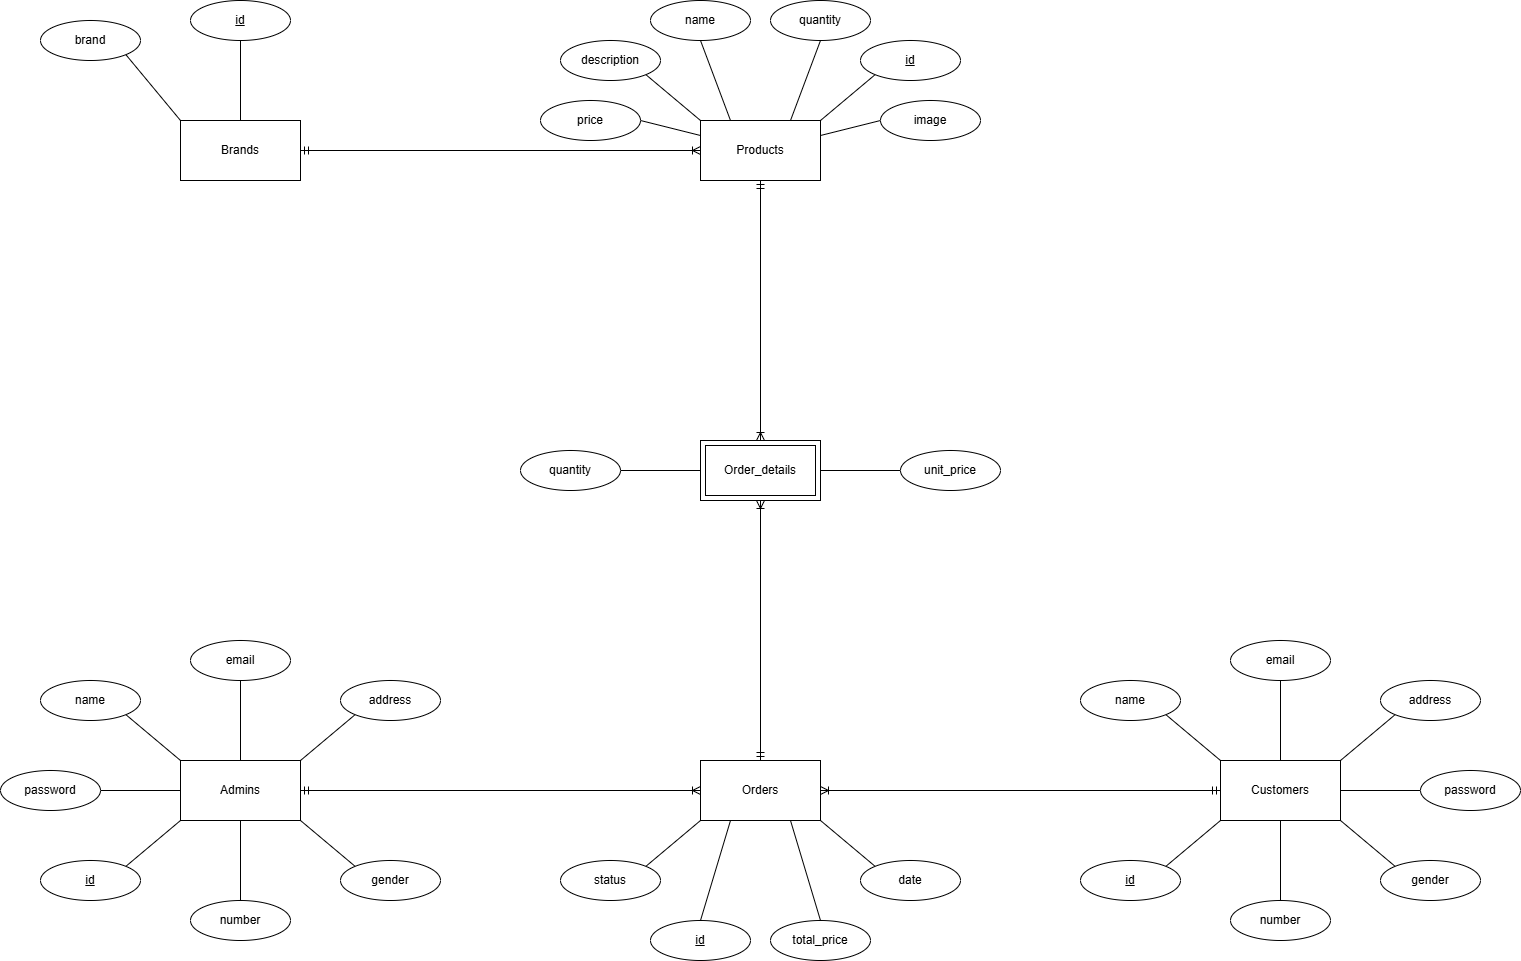

The diagram above was exported from draw.io. Its source (the exported page's mxGraphModel, read from the mxfile embedded in the PNG):
<mxGraphModel dx="3038" dy="866" grid="1" gridSize="10" guides="1" tooltips="1" connect="1" arrows="1" fold="1" page="1" pageScale="1" pageWidth="827" pageHeight="1169" math="0" shadow="0">
  <root>
    <mxCell id="0" />
    <mxCell id="1" parent="0" />
    <mxCell id="42Q2wdAsSMpNTOJVahN3-41" edge="1" parent="1" source="42Q2wdAsSMpNTOJVahN3-8" style="edgeStyle=orthogonalEdgeStyle;rounded=0;orthogonalLoop=1;jettySize=auto;html=1;exitX=0.5;exitY=1;exitDx=0;exitDy=0;entryX=0.5;entryY=0;entryDx=0;entryDy=0;endArrow=ERoneToMany;endFill=0;startArrow=ERmandOne;startFill=0;" target="42Q2wdAsSMpNTOJVahN3-11">
      <mxGeometry relative="1" as="geometry" />
    </mxCell>
    <mxCell id="42Q2wdAsSMpNTOJVahN3-8" parent="1" style="rounded=0;whiteSpace=wrap;html=1;" value="Products" vertex="1">
      <mxGeometry height="60" width="120" x="-200" y="160" as="geometry" />
    </mxCell>
    <mxCell id="42Q2wdAsSMpNTOJVahN3-32" edge="1" parent="1" source="42Q2wdAsSMpNTOJVahN3-9" style="edgeStyle=orthogonalEdgeStyle;rounded=0;orthogonalLoop=1;jettySize=auto;html=1;exitX=1;exitY=0.5;exitDx=0;exitDy=0;entryX=0;entryY=0.5;entryDx=0;entryDy=0;endArrow=ERoneToMany;endFill=0;startArrow=ERmandOne;startFill=0;" target="42Q2wdAsSMpNTOJVahN3-8">
      <mxGeometry relative="1" as="geometry" />
    </mxCell>
    <mxCell id="42Q2wdAsSMpNTOJVahN3-9" parent="1" style="rounded=0;whiteSpace=wrap;html=1;" value="Brands" vertex="1">
      <mxGeometry height="60" width="120" x="-720" y="160" as="geometry" />
    </mxCell>
    <mxCell id="42Q2wdAsSMpNTOJVahN3-45" edge="1" parent="1" source="42Q2wdAsSMpNTOJVahN3-11" style="rounded=0;orthogonalLoop=1;jettySize=auto;html=1;exitX=1;exitY=0.5;exitDx=0;exitDy=0;entryX=0;entryY=0.5;entryDx=0;entryDy=0;endArrow=none;endFill=0;" target="42Q2wdAsSMpNTOJVahN3-44">
      <mxGeometry relative="1" as="geometry" />
    </mxCell>
    <mxCell id="42Q2wdAsSMpNTOJVahN3-46" edge="1" parent="1" source="42Q2wdAsSMpNTOJVahN3-11" style="edgeStyle=orthogonalEdgeStyle;rounded=0;orthogonalLoop=1;jettySize=auto;html=1;exitX=0.5;exitY=1;exitDx=0;exitDy=0;entryX=0.5;entryY=0;entryDx=0;entryDy=0;endArrow=ERmandOne;endFill=0;startArrow=ERoneToMany;startFill=0;" target="42Q2wdAsSMpNTOJVahN3-12">
      <mxGeometry relative="1" as="geometry">
        <mxPoint x="-140.00000000000045" y="660" as="sourcePoint" />
      </mxGeometry>
    </mxCell>
    <mxCell id="42Q2wdAsSMpNTOJVahN3-11" parent="1" style="shape=ext;margin=3;double=1;whiteSpace=wrap;html=1;align=center;" value="Order_details" vertex="1">
      <mxGeometry height="60" width="120" x="-200" y="480" as="geometry" />
    </mxCell>
    <mxCell id="42Q2wdAsSMpNTOJVahN3-48" edge="1" parent="1" source="42Q2wdAsSMpNTOJVahN3-12" style="rounded=0;orthogonalLoop=1;jettySize=auto;html=1;exitX=0.25;exitY=1;exitDx=0;exitDy=0;entryX=0.5;entryY=0;entryDx=0;entryDy=0;endArrow=none;endFill=0;" target="42Q2wdAsSMpNTOJVahN3-47">
      <mxGeometry relative="1" as="geometry" />
    </mxCell>
    <mxCell id="42Q2wdAsSMpNTOJVahN3-50" edge="1" parent="1" source="42Q2wdAsSMpNTOJVahN3-12" style="rounded=0;orthogonalLoop=1;jettySize=auto;html=1;exitX=0.75;exitY=1;exitDx=0;exitDy=0;entryX=0.5;entryY=0;entryDx=0;entryDy=0;endArrow=none;endFill=0;" target="42Q2wdAsSMpNTOJVahN3-49">
      <mxGeometry relative="1" as="geometry" />
    </mxCell>
    <mxCell id="42Q2wdAsSMpNTOJVahN3-52" edge="1" parent="1" source="42Q2wdAsSMpNTOJVahN3-12" style="rounded=0;orthogonalLoop=1;jettySize=auto;html=1;exitX=1;exitY=1;exitDx=0;exitDy=0;entryX=0;entryY=0;entryDx=0;entryDy=0;endArrow=none;endFill=0;" target="42Q2wdAsSMpNTOJVahN3-51">
      <mxGeometry relative="1" as="geometry" />
    </mxCell>
    <mxCell id="42Q2wdAsSMpNTOJVahN3-55" edge="1" parent="1" source="42Q2wdAsSMpNTOJVahN3-12" style="edgeStyle=orthogonalEdgeStyle;rounded=0;orthogonalLoop=1;jettySize=auto;html=1;exitX=1;exitY=0.5;exitDx=0;exitDy=0;entryX=0;entryY=0.5;entryDx=0;entryDy=0;endArrow=ERmandOne;endFill=0;startArrow=ERoneToMany;startFill=0;" target="42Q2wdAsSMpNTOJVahN3-13">
      <mxGeometry relative="1" as="geometry" />
    </mxCell>
    <mxCell id="42Q2wdAsSMpNTOJVahN3-12" parent="1" style="whiteSpace=wrap;html=1;align=center;" value="Orders" vertex="1">
      <mxGeometry height="60" width="120" x="-200" y="800" as="geometry" />
    </mxCell>
    <mxCell id="42Q2wdAsSMpNTOJVahN3-70" edge="1" parent="1" source="42Q2wdAsSMpNTOJVahN3-13" style="edgeStyle=orthogonalEdgeStyle;rounded=0;orthogonalLoop=1;jettySize=auto;html=1;exitX=0.5;exitY=1;exitDx=0;exitDy=0;entryX=0.5;entryY=0;entryDx=0;entryDy=0;endArrow=none;endFill=0;" target="42Q2wdAsSMpNTOJVahN3-69">
      <mxGeometry relative="1" as="geometry" />
    </mxCell>
    <mxCell id="42Q2wdAsSMpNTOJVahN3-13" parent="1" style="whiteSpace=wrap;html=1;align=center;" value="Customers" vertex="1">
      <mxGeometry height="60" width="120" x="320" y="800" as="geometry" />
    </mxCell>
    <mxCell id="42Q2wdAsSMpNTOJVahN3-25" edge="1" parent="1" source="42Q2wdAsSMpNTOJVahN3-16" style="rounded=0;orthogonalLoop=1;jettySize=auto;html=1;exitX=0.5;exitY=1;exitDx=0;exitDy=0;entryX=0.25;entryY=0;entryDx=0;entryDy=0;endArrow=none;endFill=0;" target="42Q2wdAsSMpNTOJVahN3-8">
      <mxGeometry relative="1" as="geometry" />
    </mxCell>
    <mxCell id="42Q2wdAsSMpNTOJVahN3-16" parent="1" style="ellipse;whiteSpace=wrap;html=1;align=center;" value="name" vertex="1">
      <mxGeometry height="40" width="100" x="-250" y="40" as="geometry" />
    </mxCell>
    <mxCell id="42Q2wdAsSMpNTOJVahN3-26" edge="1" parent="1" source="42Q2wdAsSMpNTOJVahN3-17" style="rounded=0;orthogonalLoop=1;jettySize=auto;html=1;exitX=0;exitY=1;exitDx=0;exitDy=0;entryX=1;entryY=0;entryDx=0;entryDy=0;endArrow=none;endFill=0;" target="42Q2wdAsSMpNTOJVahN3-8">
      <mxGeometry relative="1" as="geometry" />
    </mxCell>
    <mxCell id="42Q2wdAsSMpNTOJVahN3-17" parent="1" style="ellipse;whiteSpace=wrap;html=1;align=center;fontStyle=4;" value="id" vertex="1">
      <mxGeometry height="40" width="100" x="-40" y="80" as="geometry" />
    </mxCell>
    <mxCell id="42Q2wdAsSMpNTOJVahN3-24" edge="1" parent="1" source="42Q2wdAsSMpNTOJVahN3-18" style="rounded=0;orthogonalLoop=1;jettySize=auto;html=1;exitX=1;exitY=1;exitDx=0;exitDy=0;entryX=0;entryY=0;entryDx=0;entryDy=0;endArrow=none;endFill=0;" target="42Q2wdAsSMpNTOJVahN3-8">
      <mxGeometry relative="1" as="geometry" />
    </mxCell>
    <mxCell id="42Q2wdAsSMpNTOJVahN3-18" parent="1" style="ellipse;whiteSpace=wrap;html=1;align=center;" value="description" vertex="1">
      <mxGeometry height="40" width="100" x="-340" y="80" as="geometry" />
    </mxCell>
    <mxCell id="42Q2wdAsSMpNTOJVahN3-23" edge="1" parent="1" source="42Q2wdAsSMpNTOJVahN3-19" style="rounded=0;orthogonalLoop=1;jettySize=auto;html=1;exitX=1;exitY=0.5;exitDx=0;exitDy=0;entryX=0;entryY=0.25;entryDx=0;entryDy=0;endArrow=none;endFill=0;" target="42Q2wdAsSMpNTOJVahN3-8">
      <mxGeometry relative="1" as="geometry" />
    </mxCell>
    <mxCell id="42Q2wdAsSMpNTOJVahN3-19" parent="1" style="ellipse;whiteSpace=wrap;html=1;align=center;" value="price" vertex="1">
      <mxGeometry height="40" width="100" x="-360" y="140" as="geometry" />
    </mxCell>
    <mxCell id="42Q2wdAsSMpNTOJVahN3-21" edge="1" parent="1" source="42Q2wdAsSMpNTOJVahN3-20" style="rounded=0;orthogonalLoop=1;jettySize=auto;html=1;exitX=0;exitY=0.5;exitDx=0;exitDy=0;entryX=1;entryY=0.25;entryDx=0;entryDy=0;endArrow=none;endFill=0;" target="42Q2wdAsSMpNTOJVahN3-8">
      <mxGeometry relative="1" as="geometry" />
    </mxCell>
    <mxCell id="42Q2wdAsSMpNTOJVahN3-20" parent="1" style="ellipse;whiteSpace=wrap;html=1;align=center;" value="image" vertex="1">
      <mxGeometry height="40" width="100" x="-20" y="140" as="geometry" />
    </mxCell>
    <mxCell id="42Q2wdAsSMpNTOJVahN3-35" edge="1" parent="1" source="42Q2wdAsSMpNTOJVahN3-33" style="rounded=0;orthogonalLoop=1;jettySize=auto;html=1;exitX=0.5;exitY=1;exitDx=0;exitDy=0;entryX=0.5;entryY=0;entryDx=0;entryDy=0;endArrow=none;endFill=0;" target="42Q2wdAsSMpNTOJVahN3-9">
      <mxGeometry relative="1" as="geometry" />
    </mxCell>
    <mxCell id="42Q2wdAsSMpNTOJVahN3-33" parent="1" style="ellipse;whiteSpace=wrap;html=1;align=center;fontStyle=4;" value="id" vertex="1">
      <mxGeometry height="40" width="100" x="-710" y="40" as="geometry" />
    </mxCell>
    <mxCell id="42Q2wdAsSMpNTOJVahN3-36" edge="1" parent="1" source="42Q2wdAsSMpNTOJVahN3-34" style="rounded=0;orthogonalLoop=1;jettySize=auto;html=1;exitX=1;exitY=1;exitDx=0;exitDy=0;entryX=0;entryY=0;entryDx=0;entryDy=0;endArrow=none;endFill=0;" target="42Q2wdAsSMpNTOJVahN3-9">
      <mxGeometry relative="1" as="geometry" />
    </mxCell>
    <mxCell id="42Q2wdAsSMpNTOJVahN3-34" parent="1" style="ellipse;whiteSpace=wrap;html=1;align=center;" value="brand" vertex="1">
      <mxGeometry height="40" width="100" x="-860" y="60" as="geometry" />
    </mxCell>
    <mxCell id="42Q2wdAsSMpNTOJVahN3-43" edge="1" parent="1" source="42Q2wdAsSMpNTOJVahN3-42" style="rounded=0;orthogonalLoop=1;jettySize=auto;html=1;exitX=1;exitY=0.5;exitDx=0;exitDy=0;entryX=0;entryY=0.5;entryDx=0;entryDy=0;endArrow=none;endFill=0;" target="42Q2wdAsSMpNTOJVahN3-11">
      <mxGeometry relative="1" as="geometry" />
    </mxCell>
    <mxCell id="42Q2wdAsSMpNTOJVahN3-42" parent="1" style="ellipse;whiteSpace=wrap;html=1;align=center;" value="quantity" vertex="1">
      <mxGeometry height="40" width="100" x="-380" y="490" as="geometry" />
    </mxCell>
    <mxCell id="42Q2wdAsSMpNTOJVahN3-44" parent="1" style="ellipse;whiteSpace=wrap;html=1;align=center;" value="unit_price" vertex="1">
      <mxGeometry height="40" width="100" y="490" as="geometry" />
    </mxCell>
    <mxCell id="42Q2wdAsSMpNTOJVahN3-47" parent="1" style="ellipse;whiteSpace=wrap;html=1;align=center;fontStyle=4;" value="id" vertex="1">
      <mxGeometry height="40" width="100" x="-250" y="960" as="geometry" />
    </mxCell>
    <mxCell id="42Q2wdAsSMpNTOJVahN3-49" parent="1" style="ellipse;whiteSpace=wrap;html=1;align=center;" value="total_price" vertex="1">
      <mxGeometry height="40" width="100" x="-130" y="960" as="geometry" />
    </mxCell>
    <mxCell id="42Q2wdAsSMpNTOJVahN3-51" parent="1" style="ellipse;whiteSpace=wrap;html=1;align=center;" value="date" vertex="1">
      <mxGeometry height="40" width="100" x="-40" y="900" as="geometry" />
    </mxCell>
    <mxCell id="42Q2wdAsSMpNTOJVahN3-54" edge="1" parent="1" source="42Q2wdAsSMpNTOJVahN3-53" style="rounded=0;orthogonalLoop=1;jettySize=auto;html=1;exitX=1;exitY=0;exitDx=0;exitDy=0;entryX=0;entryY=1;entryDx=0;entryDy=0;endArrow=none;endFill=0;" target="42Q2wdAsSMpNTOJVahN3-12">
      <mxGeometry relative="1" as="geometry" />
    </mxCell>
    <mxCell id="42Q2wdAsSMpNTOJVahN3-53" parent="1" style="ellipse;whiteSpace=wrap;html=1;align=center;" value="status" vertex="1">
      <mxGeometry height="40" width="100" x="-340" y="900" as="geometry" />
    </mxCell>
    <mxCell id="42Q2wdAsSMpNTOJVahN3-58" edge="1" parent="1" source="42Q2wdAsSMpNTOJVahN3-56" style="rounded=0;orthogonalLoop=1;jettySize=auto;html=1;exitX=1;exitY=0;exitDx=0;exitDy=0;entryX=0;entryY=1;entryDx=0;entryDy=0;endArrow=none;endFill=0;" target="42Q2wdAsSMpNTOJVahN3-13">
      <mxGeometry relative="1" as="geometry" />
    </mxCell>
    <mxCell id="42Q2wdAsSMpNTOJVahN3-56" parent="1" style="ellipse;whiteSpace=wrap;html=1;align=center;fontStyle=4;" value="id" vertex="1">
      <mxGeometry height="40" width="100" x="180" y="900" as="geometry" />
    </mxCell>
    <mxCell id="42Q2wdAsSMpNTOJVahN3-59" edge="1" parent="1" source="42Q2wdAsSMpNTOJVahN3-57" style="rounded=0;orthogonalLoop=1;jettySize=auto;html=1;exitX=1;exitY=1;exitDx=0;exitDy=0;entryX=0;entryY=0;entryDx=0;entryDy=0;endArrow=none;endFill=0;" target="42Q2wdAsSMpNTOJVahN3-13">
      <mxGeometry relative="1" as="geometry" />
    </mxCell>
    <mxCell id="42Q2wdAsSMpNTOJVahN3-57" parent="1" style="ellipse;whiteSpace=wrap;html=1;align=center;" value="name" vertex="1">
      <mxGeometry height="40" width="100" x="180" y="720" as="geometry" />
    </mxCell>
    <mxCell id="42Q2wdAsSMpNTOJVahN3-62" edge="1" parent="1" source="42Q2wdAsSMpNTOJVahN3-60" style="edgeStyle=orthogonalEdgeStyle;rounded=0;orthogonalLoop=1;jettySize=auto;html=1;exitX=0.5;exitY=1;exitDx=0;exitDy=0;entryX=0.5;entryY=0;entryDx=0;entryDy=0;endArrow=none;endFill=0;" target="42Q2wdAsSMpNTOJVahN3-13">
      <mxGeometry relative="1" as="geometry">
        <mxPoint x="380" y="760" as="targetPoint" />
      </mxGeometry>
    </mxCell>
    <mxCell id="42Q2wdAsSMpNTOJVahN3-60" parent="1" style="ellipse;whiteSpace=wrap;html=1;align=center;" value="email" vertex="1">
      <mxGeometry height="40" width="100" x="330" y="680" as="geometry" />
    </mxCell>
    <mxCell id="42Q2wdAsSMpNTOJVahN3-63" edge="1" parent="1" source="42Q2wdAsSMpNTOJVahN3-61" style="rounded=0;orthogonalLoop=1;jettySize=auto;html=1;exitX=0;exitY=1;exitDx=0;exitDy=0;entryX=1;entryY=0;entryDx=0;entryDy=0;endArrow=none;endFill=0;" target="42Q2wdAsSMpNTOJVahN3-13">
      <mxGeometry relative="1" as="geometry" />
    </mxCell>
    <mxCell id="42Q2wdAsSMpNTOJVahN3-61" parent="1" style="ellipse;whiteSpace=wrap;html=1;align=center;" value="address" vertex="1">
      <mxGeometry height="40" width="100" x="480" y="720" as="geometry" />
    </mxCell>
    <mxCell id="42Q2wdAsSMpNTOJVahN3-66" edge="1" parent="1" source="42Q2wdAsSMpNTOJVahN3-64" style="rounded=0;orthogonalLoop=1;jettySize=auto;html=1;exitX=0;exitY=0.5;exitDx=0;exitDy=0;entryX=1;entryY=0.5;entryDx=0;entryDy=0;endArrow=none;endFill=0;" target="42Q2wdAsSMpNTOJVahN3-13">
      <mxGeometry relative="1" as="geometry" />
    </mxCell>
    <mxCell id="42Q2wdAsSMpNTOJVahN3-64" parent="1" style="ellipse;whiteSpace=wrap;html=1;align=center;" value="password" vertex="1">
      <mxGeometry height="40" width="100" x="520" y="810" as="geometry" />
    </mxCell>
    <mxCell id="42Q2wdAsSMpNTOJVahN3-67" edge="1" parent="1" source="42Q2wdAsSMpNTOJVahN3-65" style="rounded=0;orthogonalLoop=1;jettySize=auto;html=1;exitX=0;exitY=0;exitDx=0;exitDy=0;entryX=1;entryY=1;entryDx=0;entryDy=0;endArrow=none;endFill=0;" target="42Q2wdAsSMpNTOJVahN3-13">
      <mxGeometry relative="1" as="geometry" />
    </mxCell>
    <mxCell id="42Q2wdAsSMpNTOJVahN3-65" parent="1" style="ellipse;whiteSpace=wrap;html=1;align=center;" value="gender" vertex="1">
      <mxGeometry height="40" width="100" x="480" y="900" as="geometry" />
    </mxCell>
    <mxCell id="42Q2wdAsSMpNTOJVahN3-69" parent="1" style="ellipse;whiteSpace=wrap;html=1;align=center;" value="number" vertex="1">
      <mxGeometry height="40" width="100" x="330" y="940" as="geometry" />
    </mxCell>
    <mxCell id="42Q2wdAsSMpNTOJVahN3-71" edge="1" parent="1" source="42Q2wdAsSMpNTOJVahN3-72" style="edgeStyle=orthogonalEdgeStyle;rounded=0;orthogonalLoop=1;jettySize=auto;html=1;exitX=0.5;exitY=1;exitDx=0;exitDy=0;entryX=0.5;entryY=0;entryDx=0;entryDy=0;endArrow=none;endFill=0;" target="42Q2wdAsSMpNTOJVahN3-85">
      <mxGeometry relative="1" as="geometry" />
    </mxCell>
    <mxCell id="XAbt4GAZYR3EFaKv6VIp-1" edge="1" parent="1" source="42Q2wdAsSMpNTOJVahN3-72" style="edgeStyle=orthogonalEdgeStyle;rounded=0;orthogonalLoop=1;jettySize=auto;html=1;exitX=1;exitY=0.5;exitDx=0;exitDy=0;entryX=0;entryY=0.5;entryDx=0;entryDy=0;endArrow=ERoneToMany;endFill=0;startArrow=ERmandOne;startFill=0;" target="42Q2wdAsSMpNTOJVahN3-12">
      <mxGeometry relative="1" as="geometry" />
    </mxCell>
    <mxCell id="42Q2wdAsSMpNTOJVahN3-72" parent="1" style="whiteSpace=wrap;html=1;align=center;" value="Admins" vertex="1">
      <mxGeometry height="60" width="120" x="-720" y="800" as="geometry" />
    </mxCell>
    <mxCell id="42Q2wdAsSMpNTOJVahN3-73" edge="1" parent="1" source="42Q2wdAsSMpNTOJVahN3-74" style="rounded=0;orthogonalLoop=1;jettySize=auto;html=1;exitX=1;exitY=0;exitDx=0;exitDy=0;entryX=0;entryY=1;entryDx=0;entryDy=0;endArrow=none;endFill=0;" target="42Q2wdAsSMpNTOJVahN3-72">
      <mxGeometry relative="1" as="geometry" />
    </mxCell>
    <mxCell id="42Q2wdAsSMpNTOJVahN3-74" parent="1" style="ellipse;whiteSpace=wrap;html=1;align=center;fontStyle=4;" value="id" vertex="1">
      <mxGeometry height="40" width="100" x="-860" y="900" as="geometry" />
    </mxCell>
    <mxCell id="42Q2wdAsSMpNTOJVahN3-75" edge="1" parent="1" source="42Q2wdAsSMpNTOJVahN3-76" style="rounded=0;orthogonalLoop=1;jettySize=auto;html=1;exitX=1;exitY=1;exitDx=0;exitDy=0;entryX=0;entryY=0;entryDx=0;entryDy=0;endArrow=none;endFill=0;" target="42Q2wdAsSMpNTOJVahN3-72">
      <mxGeometry relative="1" as="geometry" />
    </mxCell>
    <mxCell id="42Q2wdAsSMpNTOJVahN3-76" parent="1" style="ellipse;whiteSpace=wrap;html=1;align=center;" value="name" vertex="1">
      <mxGeometry height="40" width="100" x="-860" y="720" as="geometry" />
    </mxCell>
    <mxCell id="42Q2wdAsSMpNTOJVahN3-77" edge="1" parent="1" source="42Q2wdAsSMpNTOJVahN3-78" style="edgeStyle=orthogonalEdgeStyle;rounded=0;orthogonalLoop=1;jettySize=auto;html=1;exitX=0.5;exitY=1;exitDx=0;exitDy=0;entryX=0.5;entryY=0;entryDx=0;entryDy=0;endArrow=none;endFill=0;" target="42Q2wdAsSMpNTOJVahN3-72">
      <mxGeometry relative="1" as="geometry">
        <mxPoint x="-660" y="760" as="targetPoint" />
      </mxGeometry>
    </mxCell>
    <mxCell id="42Q2wdAsSMpNTOJVahN3-78" parent="1" style="ellipse;whiteSpace=wrap;html=1;align=center;" value="email" vertex="1">
      <mxGeometry height="40" width="100" x="-710" y="680" as="geometry" />
    </mxCell>
    <mxCell id="42Q2wdAsSMpNTOJVahN3-79" edge="1" parent="1" source="42Q2wdAsSMpNTOJVahN3-80" style="rounded=0;orthogonalLoop=1;jettySize=auto;html=1;exitX=0;exitY=1;exitDx=0;exitDy=0;entryX=1;entryY=0;entryDx=0;entryDy=0;endArrow=none;endFill=0;" target="42Q2wdAsSMpNTOJVahN3-72">
      <mxGeometry relative="1" as="geometry" />
    </mxCell>
    <mxCell id="42Q2wdAsSMpNTOJVahN3-80" parent="1" style="ellipse;whiteSpace=wrap;html=1;align=center;" value="address" vertex="1">
      <mxGeometry height="40" width="100" x="-560" y="720" as="geometry" />
    </mxCell>
    <mxCell id="42Q2wdAsSMpNTOJVahN3-81" edge="1" parent="1" source="42Q2wdAsSMpNTOJVahN3-82" style="rounded=0;orthogonalLoop=1;jettySize=auto;html=1;exitX=1;exitY=0.5;exitDx=0;exitDy=0;entryX=0;entryY=0.5;entryDx=0;entryDy=0;endArrow=none;endFill=0;" target="42Q2wdAsSMpNTOJVahN3-72">
      <mxGeometry relative="1" as="geometry" />
    </mxCell>
    <mxCell id="42Q2wdAsSMpNTOJVahN3-82" parent="1" style="ellipse;whiteSpace=wrap;html=1;align=center;" value="password" vertex="1">
      <mxGeometry height="40" width="100" x="-900" y="810" as="geometry" />
    </mxCell>
    <mxCell id="42Q2wdAsSMpNTOJVahN3-83" edge="1" parent="1" source="42Q2wdAsSMpNTOJVahN3-84" style="rounded=0;orthogonalLoop=1;jettySize=auto;html=1;exitX=0;exitY=0;exitDx=0;exitDy=0;entryX=1;entryY=1;entryDx=0;entryDy=0;endArrow=none;endFill=0;" target="42Q2wdAsSMpNTOJVahN3-72">
      <mxGeometry relative="1" as="geometry" />
    </mxCell>
    <mxCell id="42Q2wdAsSMpNTOJVahN3-84" parent="1" style="ellipse;whiteSpace=wrap;html=1;align=center;" value="gender" vertex="1">
      <mxGeometry height="40" width="100" x="-560" y="900" as="geometry" />
    </mxCell>
    <mxCell id="42Q2wdAsSMpNTOJVahN3-85" parent="1" style="ellipse;whiteSpace=wrap;html=1;align=center;" value="number" vertex="1">
      <mxGeometry height="40" width="100" x="-710" y="940" as="geometry" />
    </mxCell>
    <mxCell id="3uuY7Gb8GDgs17HvGpT8-3" edge="1" parent="1" source="3uuY7Gb8GDgs17HvGpT8-1" style="rounded=0;orthogonalLoop=1;jettySize=auto;html=1;exitX=0.5;exitY=1;exitDx=0;exitDy=0;entryX=0.75;entryY=0;entryDx=0;entryDy=0;endArrow=none;endFill=0;" target="42Q2wdAsSMpNTOJVahN3-8">
      <mxGeometry relative="1" as="geometry" />
    </mxCell>
    <mxCell id="3uuY7Gb8GDgs17HvGpT8-1" parent="1" style="ellipse;whiteSpace=wrap;html=1;align=center;" value="quantity" vertex="1">
      <mxGeometry height="40" width="100" x="-130" y="40" as="geometry" />
    </mxCell>
  </root>
</mxGraphModel>